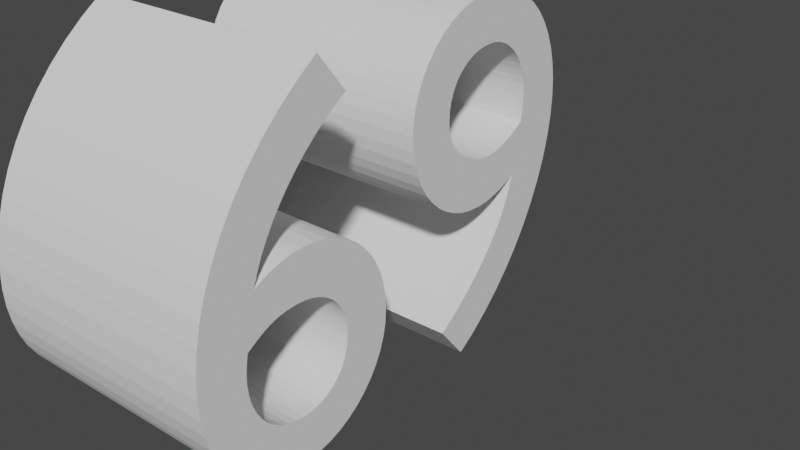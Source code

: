 # Source: 69text.blend  (saved by Blender 3.3.6; exported with 4.5.12 LTS)
import bpy
from mathutils import Matrix  # noqa: F401  (used for matrix-valued properties, if any)

bpy.ops.wm.read_factory_settings(use_empty=True)
scene = bpy.context.scene
scene.name = 'Scene'

# ---- collections
col_collection = bpy.data.collections.new('Collection'); scene.collection.children.link(col_collection)

# ---- world
world_world = bpy.data.worlds.new('World'); scene.world = world_world
world_world.use_nodes = True; world_world.node_tree.nodes.clear()
_N = world_world.node_tree.nodes; _L = world_world.node_tree.links
n0 = _N.new('ShaderNodeOutputWorld'); n0.name = 'World Output'; n0.location = (300, 300)
n1 = _N.new('ShaderNodeBackground'); n1.name = 'Background'; n1.location = (10, 300)
n1.inputs[0].default_value = (0.05088, 0.05088, 0.05088, 1.0)
_L.new(n1.outputs[0], n0.inputs[0])
n0.is_active_output = True
world_world.color = (0.05088, 0.05088, 0.05088)
world_world.use_sun_shadow = False
world_world.sun_shadow_jitter_overblur = 0.0

# ---- curves / text
txt_069 = bpy.data.curves.new('Текст.069', 'FONT')
txt_069.dimensions = '2D'
txt_069.body = '69'

# ---- objects
ob_x = bpy.data.objects.new('Текст', txt_069)

# ---- transforms, parenting, visibility, modifiers, constraints
ob_x.location = (0.0, 0.0, 0.0)
ob_x.rotation_euler = (1.571, 0.0, 1.571)
_m = ob_x.modifiers.new('Объёмность', 'SOLIDIFY')
_m.thickness = 0.5

# ---- collection membership
col_collection.objects.link(ob_x)

# ---- scene / render settings (as saved in the file)
scene.frame_start = 1; scene.frame_end = 250; scene.frame_set(3)
scene.render.engine = 'BLENDER_EEVEE_NEXT'
scene.cycles.sampling_pattern = 'TABULATED_SOBOL'
scene.cycles.use_light_tree = False
scene.view_settings.view_transform = 'Filmic'
bpy.context.view_layer.update()

# ---- added for rendering (the .blend has no active camera and no usable light): camera, sun
cam_auto = bpy.data.cameras.new('AutoCamera')
cam_auto.lens = 50.0
cam_auto.sensor_width = 36.0
cam_auto.clip_end = 1000.0
ob_auto_camera = bpy.data.objects.new('AutoCamera', cam_auto)
scene.collection.objects.link(ob_auto_camera)
ob_auto_camera.location = (1.06738, -0.778353, 1.1949)
ob_auto_camera.rotation_euler = (1.09748, -7.21219e-08, 0.694738)
scene.camera = ob_auto_camera
light_auto_sun = bpy.data.lights.new('AutoSun', 'SUN')
light_auto_sun.energy = 3.0
light_auto_sun.angle = 0.0523599
ob_auto_sun = bpy.data.objects.new('AutoSun', light_auto_sun)
scene.collection.objects.link(ob_auto_sun)
ob_auto_sun.rotation_euler = (0.872665, 0.174533, 0.523599)
bpy.context.view_layer.update()
